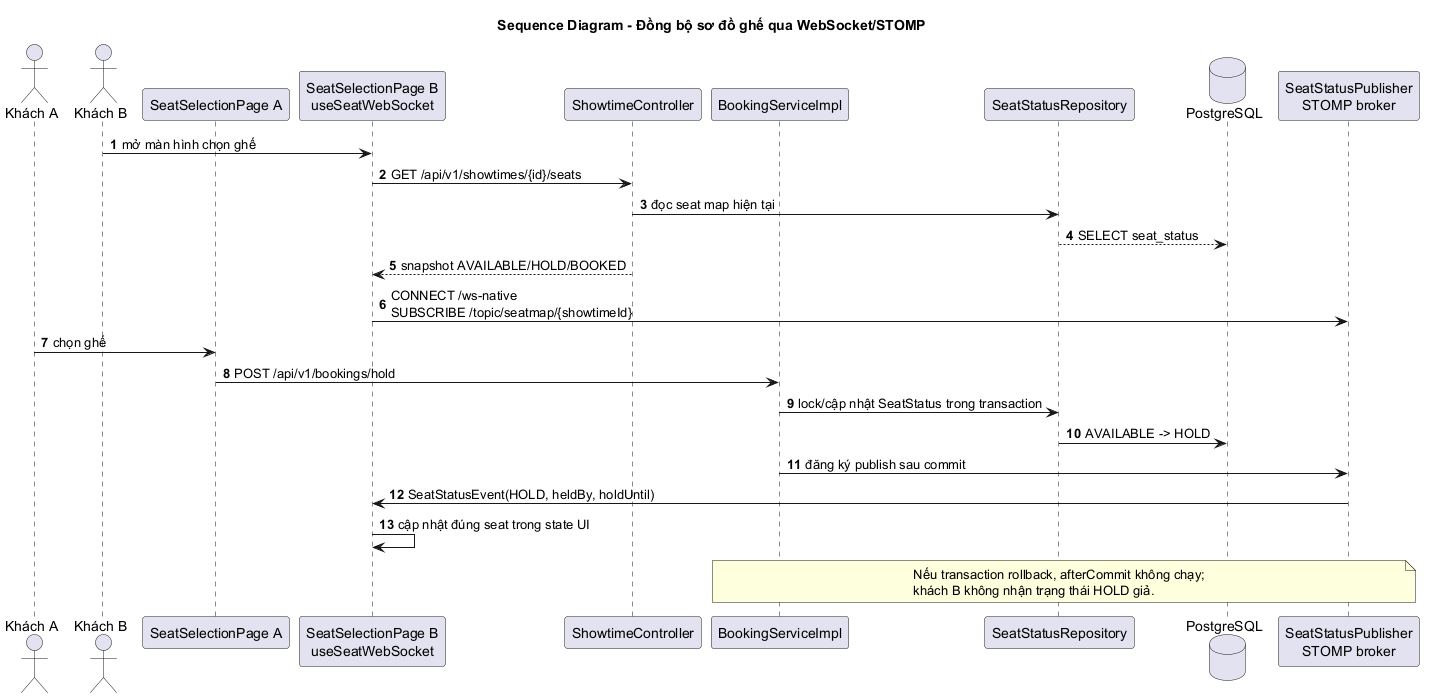

The diagram above was rendered by PlantUML. Its source (embedded in the PNG):
@startuml
title Sequence Diagram - Đồng bộ sơ đồ ghế qua WebSocket/STOMP
autonumber
actor "Khách A" as A
actor "Khách B" as B
participant "SeatSelectionPage A" as FEA
participant "SeatSelectionPage B\nuseSeatWebSocket" as FEB
participant "ShowtimeController" as SHOWTIME
participant "BookingServiceImpl" as BOOKING
participant "SeatStatusRepository" as REPO
database PostgreSQL as DB
participant "SeatStatusPublisher\nSTOMP broker" as WS
B -> FEB : mở màn hình chọn ghế
FEB -> SHOWTIME : GET /api/v1/showtimes/{id}/seats
SHOWTIME -> REPO : đọc seat map hiện tại
REPO --> DB : SELECT seat_status
SHOWTIME --> FEB : snapshot AVAILABLE/HOLD/BOOKED
FEB -> WS : CONNECT /ws-native\nSUBSCRIBE /topic/seatmap/{showtimeId}
A -> FEA : chọn ghế
FEA -> BOOKING : POST /api/v1/bookings/hold
BOOKING -> REPO : lock/cập nhật SeatStatus trong transaction
REPO -> DB : AVAILABLE -> HOLD
BOOKING -> WS : đăng ký publish sau commit
WS -> FEB : SeatStatusEvent(HOLD, heldBy, holdUntil)
FEB -> FEB : cập nhật đúng seat trong state UI
note over BOOKING,WS
Nếu transaction rollback, afterCommit không chạy;
khách B không nhận trạng thái HOLD giả.
end note
@enduml